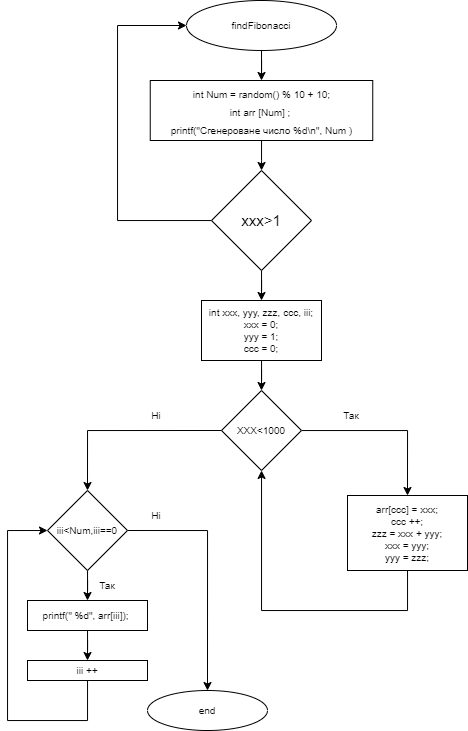

The diagram above was exported from draw.io. Its source (the exported page's mxGraphModel, read from the mxfile embedded in the PNG):
<mxGraphModel dx="769" dy="481" grid="1" gridSize="10" guides="1" tooltips="1" connect="1" arrows="1" fold="1" page="1" pageScale="1" pageWidth="827" pageHeight="1169" math="0" shadow="0">
  <root>
    <mxCell id="0" />
    <mxCell id="1" parent="0" />
    <mxCell id="2" style="edgeStyle=orthogonalEdgeStyle;rounded=0;orthogonalLoop=1;jettySize=auto;html=1;entryX=0.5;entryY=0;entryDx=0;entryDy=0;fontSize=10;" edge="1" source="3" target="8" parent="1">
      <mxGeometry relative="1" as="geometry" />
    </mxCell>
    <mxCell id="3" value="findFibonacci" style="ellipse;whiteSpace=wrap;html=1;strokeWidth=1;fontSize=10;" vertex="1" parent="1">
      <mxGeometry x="339" y="30" width="150" height="50" as="geometry" />
    </mxCell>
    <mxCell id="4" style="edgeStyle=orthogonalEdgeStyle;rounded=0;orthogonalLoop=1;jettySize=auto;html=1;entryX=0;entryY=0.5;entryDx=0;entryDy=0;fontSize=10;" edge="1" source="6" target="3" parent="1">
      <mxGeometry relative="1" as="geometry">
        <Array as="points">
          <mxPoint x="270" y="250" />
          <mxPoint x="270" y="55" />
        </Array>
      </mxGeometry>
    </mxCell>
    <mxCell id="5" style="edgeStyle=orthogonalEdgeStyle;rounded=0;orthogonalLoop=1;jettySize=auto;html=1;entryX=0.5;entryY=0;entryDx=0;entryDy=0;fontSize=10;" edge="1" source="6" target="10" parent="1">
      <mxGeometry relative="1" as="geometry" />
    </mxCell>
    <mxCell id="6" value="&lt;font style=&quot;font-size: 15px;&quot;&gt;xxx&amp;gt;1&lt;/font&gt;" style="strokeWidth=1;html=1;shape=mxgraph.flowchart.decision;whiteSpace=wrap;fontSize=10;" vertex="1" parent="1">
      <mxGeometry x="364" y="200" width="100" height="100" as="geometry" />
    </mxCell>
    <mxCell id="7" value="" style="edgeStyle=orthogonalEdgeStyle;rounded=0;orthogonalLoop=1;jettySize=auto;html=1;fontSize=10;" edge="1" source="8" target="6" parent="1">
      <mxGeometry relative="1" as="geometry" />
    </mxCell>
    <mxCell id="8" value="&lt;font style=&quot;&quot;&gt;&lt;br&gt;&lt;span style=&quot;font-size: 10px;&quot;&gt;&lt;br&gt;&lt;br&gt;int Num = random() % 10 + 10;&lt;/span&gt;&lt;br&gt;&lt;span style=&quot;font-size: 10px;&quot;&gt;int arr [Num] ;&amp;nbsp;&lt;br&gt;&lt;/span&gt;&lt;font style=&quot;font-size: 10px;&quot;&gt;printf(&quot;Сгенероване число %d\n&quot;, Num )&lt;/font&gt;&lt;br&gt;&lt;br&gt;&lt;br&gt;&lt;br&gt;&lt;/font&gt;" style="rounded=0;whiteSpace=wrap;html=1;strokeWidth=1;fontSize=15;" vertex="1" parent="1">
      <mxGeometry x="302.75" y="110" width="222.5" height="60" as="geometry" />
    </mxCell>
    <mxCell id="9" style="edgeStyle=orthogonalEdgeStyle;rounded=0;orthogonalLoop=1;jettySize=auto;html=1;entryX=0.5;entryY=0;entryDx=0;entryDy=0;fontSize=10;" edge="1" source="10" target="13" parent="1">
      <mxGeometry relative="1" as="geometry" />
    </mxCell>
    <mxCell id="10" value="int xxx, yyy, zzz, ccc, iii;&lt;br&gt;&lt;div&gt;&amp;nbsp; &amp;nbsp; xxx = 0;&amp;nbsp; &amp;nbsp;&amp;nbsp;&lt;/div&gt;&lt;div&gt;&lt;span style=&quot;background-color: initial;&quot;&gt;yyy = 1;&lt;/span&gt;&lt;/div&gt;&lt;div&gt;&amp;nbsp;ccc = 0;&amp;nbsp;&lt;/div&gt;" style="rounded=0;whiteSpace=wrap;html=1;strokeWidth=1;fontSize=10;" vertex="1" parent="1">
      <mxGeometry x="354" y="330" width="120" height="60" as="geometry" />
    </mxCell>
    <mxCell id="11" style="edgeStyle=orthogonalEdgeStyle;rounded=0;orthogonalLoop=1;jettySize=auto;html=1;entryX=0.5;entryY=0;entryDx=0;entryDy=0;fontSize=10;" edge="1" source="13" target="15" parent="1">
      <mxGeometry relative="1" as="geometry" />
    </mxCell>
    <mxCell id="12" style="edgeStyle=orthogonalEdgeStyle;rounded=0;orthogonalLoop=1;jettySize=auto;html=1;exitX=0;exitY=0.5;exitDx=0;exitDy=0;fontSize=10;" edge="1" source="13" parent="1">
      <mxGeometry relative="1" as="geometry">
        <mxPoint x="240" y="520" as="targetPoint" />
      </mxGeometry>
    </mxCell>
    <mxCell id="13" value="XXX&amp;lt;1000" style="rhombus;whiteSpace=wrap;html=1;strokeWidth=1;fontSize=10;" vertex="1" parent="1">
      <mxGeometry x="374" y="420" width="80" height="80" as="geometry" />
    </mxCell>
    <mxCell id="14" style="edgeStyle=orthogonalEdgeStyle;rounded=0;orthogonalLoop=1;jettySize=auto;html=1;fontSize=10;" edge="1" source="15" target="13" parent="1">
      <mxGeometry relative="1" as="geometry">
        <Array as="points">
          <mxPoint x="560" y="640" />
          <mxPoint x="414" y="640" />
        </Array>
      </mxGeometry>
    </mxCell>
    <mxCell id="15" value="arr[ccc] = xxx;&lt;br&gt;ccc ++;&lt;br&gt;zzz = xxx + yyy;&lt;br&gt;xxx = yyy;&lt;br&gt;yyy = zzz;" style="rounded=0;whiteSpace=wrap;html=1;strokeWidth=1;fontSize=10;" vertex="1" parent="1">
      <mxGeometry x="500" y="525" width="120" height="75" as="geometry" />
    </mxCell>
    <mxCell id="16" style="edgeStyle=orthogonalEdgeStyle;rounded=0;orthogonalLoop=1;jettySize=auto;html=1;entryX=0.5;entryY=0;entryDx=0;entryDy=0;fontSize=10;" edge="1" source="18" target="24" parent="1">
      <mxGeometry relative="1" as="geometry" />
    </mxCell>
    <mxCell id="17" style="edgeStyle=orthogonalEdgeStyle;rounded=0;orthogonalLoop=1;jettySize=auto;html=1;exitX=1;exitY=0.5;exitDx=0;exitDy=0;fontSize=10;" edge="1" source="18" parent="1">
      <mxGeometry relative="1" as="geometry">
        <mxPoint x="360" y="720" as="targetPoint" />
      </mxGeometry>
    </mxCell>
    <mxCell id="18" value="iii&amp;lt;Num,iii==0" style="rhombus;whiteSpace=wrap;html=1;strokeWidth=1;fontSize=10;" vertex="1" parent="1">
      <mxGeometry x="200" y="520" width="80" height="80" as="geometry" />
    </mxCell>
    <mxCell id="19" value="Так" style="text;html=1;strokeColor=none;fillColor=none;align=center;verticalAlign=middle;whiteSpace=wrap;rounded=0;strokeWidth=1;fontSize=10;" vertex="1" parent="1">
      <mxGeometry x="474" y="430" width="60" height="30" as="geometry" />
    </mxCell>
    <mxCell id="20" value="Ні" style="text;html=1;strokeColor=none;fillColor=none;align=center;verticalAlign=middle;whiteSpace=wrap;rounded=0;strokeWidth=1;fontSize=10;" vertex="1" parent="1">
      <mxGeometry x="279" y="430" width="60" height="30" as="geometry" />
    </mxCell>
    <mxCell id="21" style="edgeStyle=orthogonalEdgeStyle;rounded=0;orthogonalLoop=1;jettySize=auto;html=1;entryX=0;entryY=0.5;entryDx=0;entryDy=0;fontSize=10;" edge="1" source="22" target="18" parent="1">
      <mxGeometry relative="1" as="geometry">
        <Array as="points">
          <mxPoint x="240" y="750" />
          <mxPoint x="160" y="750" />
          <mxPoint x="160" y="560" />
        </Array>
      </mxGeometry>
    </mxCell>
    <mxCell id="22" value="iii ++" style="rounded=0;whiteSpace=wrap;html=1;strokeWidth=1;fontSize=10;align=center;" vertex="1" parent="1">
      <mxGeometry x="180" y="690" width="120" height="20" as="geometry" />
    </mxCell>
    <mxCell id="23" style="edgeStyle=orthogonalEdgeStyle;rounded=0;orthogonalLoop=1;jettySize=auto;html=1;entryX=0.5;entryY=0;entryDx=0;entryDy=0;fontSize=10;" edge="1" source="24" target="22" parent="1">
      <mxGeometry relative="1" as="geometry" />
    </mxCell>
    <mxCell id="24" value="printf(&quot; %d&quot;, arr[iii]);&amp;nbsp;" style="rounded=0;whiteSpace=wrap;html=1;strokeWidth=1;fontSize=10;" vertex="1" parent="1">
      <mxGeometry x="180" y="630" width="120" height="30" as="geometry" />
    </mxCell>
    <mxCell id="25" value="end" style="ellipse;whiteSpace=wrap;html=1;strokeWidth=1;fontSize=10;" vertex="1" parent="1">
      <mxGeometry x="300" y="720" width="120" height="40" as="geometry" />
    </mxCell>
    <mxCell id="26" value="Так" style="text;html=1;strokeColor=none;fillColor=none;align=center;verticalAlign=middle;whiteSpace=wrap;rounded=0;strokeWidth=1;fontSize=10;" vertex="1" parent="1">
      <mxGeometry x="230" y="600" width="60" height="30" as="geometry" />
    </mxCell>
    <mxCell id="27" value="Ні" style="text;html=1;strokeColor=none;fillColor=none;align=center;verticalAlign=middle;whiteSpace=wrap;rounded=0;strokeWidth=1;fontSize=10;" vertex="1" parent="1">
      <mxGeometry x="279" y="530" width="60" height="30" as="geometry" />
    </mxCell>
  </root>
</mxGraphModel>